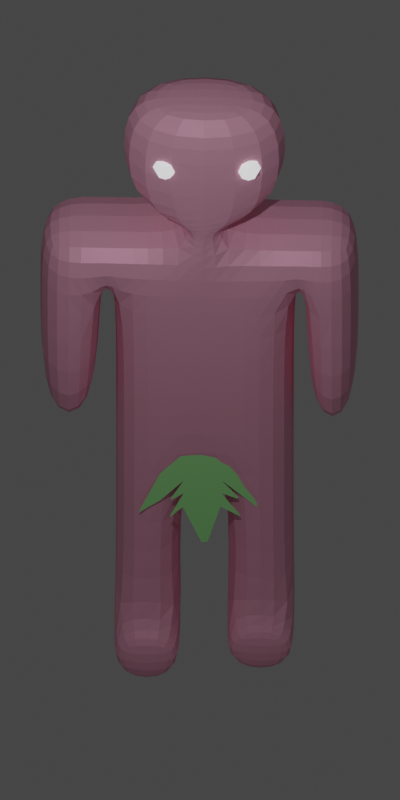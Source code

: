 # Source: player.blend  (saved by Blender 2.83.19; exported with 4.5.12 LTS)
import bpy
from mathutils import Matrix  # noqa: F401  (used for matrix-valued properties, if any)

bpy.ops.wm.read_factory_settings(use_empty=True)
scene = bpy.context.scene
scene.name = 'Scene'

# ---- collections
col_collection = bpy.data.collections.new('Collection'); scene.collection.children.link(col_collection)

# ---- materials (node trees are filled in below, after node groups)
mat_material = bpy.data.materials.new('Material')
mat_material.alpha_threshold = 0.0
mat_material.use_transparent_shadow = False
mat_material.line_color = (0.0, 0.0, 0.0, 1.0)
mat_material_001 = bpy.data.materials.new('Material.001')
mat_material_001.use_transparent_shadow = False
mat_material_002 = bpy.data.materials.new('Material.002')
mat_material_002.use_transparent_shadow = False

# ---- material node trees
mat_material.use_nodes = True; mat_material.node_tree.nodes.clear()
_N = mat_material.node_tree.nodes; _L = mat_material.node_tree.links
n0 = _N.new('ShaderNodeOutputMaterial'); n0.name = 'Material Output'; n0.location = (300, 300)
n1 = _N.new('ShaderNodeBsdfPrincipled'); n1.name = 'Principled BSDF'; n1.location = (10, 300)
n1.distribution = 'GGX'
n1.subsurface_method = 'BURLEY'
n1.inputs[0].default_value = (1.0, 0.4664, 0.6333, 1.0)
n1.inputs[1].default_value = 0.2083
n1.inputs[2].default_value = 0.4583
n1.inputs[3].default_value = 1.45
n1.inputs[13].default_value = 0.0
n1.inputs[27].default_value = (0.0, 0.0, 0.0, 1.0)
n1.inputs[28].default_value = 1.0
_L.new(n1.outputs[0], n0.inputs[0])
n0.is_active_output = True
mat_material_001.use_nodes = True; mat_material_001.node_tree.nodes.clear()
_N = mat_material_001.node_tree.nodes; _L = mat_material_001.node_tree.links
n0 = _N.new('ShaderNodeBsdfPrincipled'); n0.name = 'Principled BSDF'; n0.location = (10, 300)
n0.distribution = 'GGX'
n0.subsurface_method = 'BURLEY'
n0.inputs[0].default_value = (0.4339, 1.0, 0.3685, 1.0)
n0.inputs[3].default_value = 1.45
n0.inputs[27].default_value = (0.0, 0.0, 0.0, 1.0)
n0.inputs[28].default_value = 1.0
n1 = _N.new('ShaderNodeOutputMaterial'); n1.name = 'Material Output'; n1.location = (300, 300)
_L.new(n0.outputs[0], n1.inputs[0])
n1.is_active_output = True
mat_material_002.use_nodes = True; mat_material_002.node_tree.nodes.clear()
_N = mat_material_002.node_tree.nodes; _L = mat_material_002.node_tree.links
n0 = _N.new('ShaderNodeBsdfPrincipled'); n0.name = 'Principled BSDF'; n0.location = (10, 300)
n0.distribution = 'GGX'
n0.subsurface_method = 'BURLEY'
n0.inputs[0].default_value = (1.0, 1.0, 1.0, 1.0)
n0.inputs[1].default_value = 1.0
n0.inputs[3].default_value = 1.45
n0.inputs[13].default_value = 1.0
n0.inputs[28].default_value = 1.0
n1 = _N.new('ShaderNodeOutputMaterial'); n1.name = 'Material Output'; n1.location = (300, 300)
_L.new(n0.outputs[0], n1.inputs[0])
n1.is_active_output = True

# ---- world
world_world = bpy.data.worlds.new('World'); scene.world = world_world
world_world.use_nodes = True; world_world.node_tree.nodes.clear()
_N = world_world.node_tree.nodes; _L = world_world.node_tree.links
n0 = _N.new('ShaderNodeOutputWorld'); n0.name = 'World Output'; n0.location = (300, 300)
n1 = _N.new('ShaderNodeBackground'); n1.name = 'Background'; n1.location = (10, 300)
n1.inputs[0].default_value = (0.05088, 0.05088, 0.05088, 1.0)
_L.new(n1.outputs[0], n0.inputs[0])
n0.is_active_output = True
world_world.color = (0.05088, 0.05088, 0.05088)
world_world.use_sun_shadow = False
world_world.sun_shadow_jitter_overblur = 0.0

# ---- cameras
cam_camera = bpy.data.cameras.new('Camera')
cam_camera.type = 'ORTHO'
cam_camera.clip_end = 100.0
cam_camera.ortho_scale = 9.914

# ---- lights
light_light = bpy.data.lights.new('Light', 'POINT')
light_light.transmission_factor = 0.0
light_light.energy = 1000.0
light_light.shadow_soft_size = 0.1
light_light.shadow_maximum_resolution = 0.006
light_light.use_absolute_resolution = True

# ---- meshes
me_cube = bpy.data.meshes.new('Cube')
me_cube.from_pydata([(1.0, 1.0, 1.0), (1.0, 1.0, -1.0), (1.0, -1.0, 1.0), (1.0, -1.0, -1.0), (-1.0, 1.0, 1.0), (-1.0, 1.0, -1.0), (-1.0, -1.0, 1.0), (-1.0, -1.0, -1.0), (1.0, -1.0, 6.236), (-1.0, -1.0, 6.236), (1.0, 1.0, 6.236), (-1.0, 1.0, 6.236), (1.0, -1.0, 9.141), (-1.0, -1.0, 9.141), (1.0, 1.0, 9.141), (-1.0, 1.0, 9.141), (-1.0, 2.243, 6.236), (1.0, 2.243, 6.236), (-1.0, 2.243, 9.141), (1.0, 2.243, 9.141), (-1.0, 4.27, 6.236), (1.0, 4.27, 6.236), (-1.0, 4.27, 9.141), (1.0, 4.27, 9.141), (-1.0, 2.243, 1.154), (1.0, 2.243, 1.154), (-1.0, 4.27, 1.154), (1.0, 4.27, 1.154), (1.0, -1.0, 13.75), (-1.0, -1.0, 13.75), (1.0, 1.0, 13.75), (-1.0, 1.0, 13.75), (-1.0, 2.243, 13.75), (1.0, 2.243, 13.75), (-1.0, 4.27, 13.75), (1.0, 4.27, 13.75), (1.0, -1.0, 15.92), (-1.0, -1.0, 15.92), (1.0, 1.0, 15.92), (-1.0, 1.0, 15.92), (-1.0, 2.243, 15.92), (1.0, 2.243, 15.92), (-1.0, 4.27, 15.92), (1.0, 4.27, 15.92), (1.0, 4.505, 13.75), (1.0, 4.505, 15.92), (-1.0, 4.505, 13.75), (-1.0, 4.505, 15.92), (1.0, 6.113, 13.75), (1.0, 6.113, 15.92), (-1.0, 6.113, 13.75), (-1.0, 6.113, 15.92), (-1.0, 4.505, 7.706), (1.0, 4.505, 7.706), (-1.0, 6.113, 7.706), (1.0, 6.113, 7.706), (1.0, -1.344, 13.75), (-1.0, -1.344, 13.75), (1.0, -1.344, 15.92), (-1.0, -1.344, 15.92), (1.0, -3.167, 13.75), (-1.0, -3.167, 13.75), (1.0, -3.167, 15.92), (-1.0, -3.167, 15.92), (1.0, -1.344, 7.688), (-1.0, -1.344, 7.688), (1.0, -3.167, 7.688), (-1.0, -3.167, 7.688), (-1.0, 1.0, 16.57), (1.0, 1.0, 16.57), (-1.0, 2.243, 16.57), (1.0, 2.243, 16.57), (-1.0, -0.9703, 16.97), (1.0, -0.9703, 16.97), (-1.0, 4.213, 16.97), (1.0, 4.213, 16.97), (-1.0, -0.9703, 20.33), (1.0, -0.9703, 20.33), (-1.0, 4.213, 20.33), (1.0, 4.213, 20.33), (-0.503, 0.3178, 20.77), (0.503, 0.3178, 20.77), (-0.503, 2.925, 20.77), (0.503, 2.925, 20.77), (1.525, 1.0, 1.0), (1.525, 1.0, -1.0), (1.525, -1.0, 1.0), (1.525, -1.0, -1.0), (-1.0, 2.243, -0.6825), (1.0, 2.243, -0.6825), (-1.0, 4.27, -0.6825), (1.0, 4.27, -0.6825), (1.375, 4.27, 1.154), (1.375, 2.243, 1.154), (1.375, 4.27, -0.6825), (1.375, 2.243, -0.6825)], [], [(2, 0, 10, 8), (3, 2, 6, 7), (7, 6, 4, 5), (5, 1, 3, 7), (1, 0, 84, 85), (5, 4, 0, 1), (11, 9, 13, 15), (0, 4, 11, 10), (6, 2, 8, 9), (4, 6, 9, 11), (12, 14, 30, 28), (9, 8, 12, 13), (14, 10, 17, 19), (8, 10, 14, 12), (18, 15, 31, 32), (11, 15, 18, 16), (19, 23, 35, 33), (10, 11, 16, 17), (21, 20, 22, 23), (16, 18, 22, 20), (20, 21, 27, 26), (19, 17, 21, 23), (24, 26, 90, 88), (21, 17, 25, 27), (17, 16, 24, 25), (16, 20, 26, 24), (31, 29, 37, 39), (32, 31, 39, 40), (33, 35, 43, 41), (22, 18, 32, 34), (23, 22, 34, 35), (15, 13, 29, 31), (14, 19, 33, 30), (13, 12, 28, 29), (38, 39, 37, 36), (40, 41, 43, 42), (38, 41, 71, 69), (37, 29, 57, 59), (34, 32, 40, 42), (34, 42, 47, 46), (30, 33, 41, 38), (28, 30, 38, 36), (45, 44, 48, 49), (43, 35, 44, 45), (35, 34, 46, 44), (42, 43, 45, 47), (48, 50, 51, 49), (46, 47, 51, 50), (50, 48, 55, 54), (47, 45, 49, 51), (53, 52, 54, 55), (44, 46, 52, 53), (48, 44, 53, 55), (46, 50, 54, 52), (56, 58, 62, 60), (29, 28, 56, 57), (28, 36, 58, 56), (36, 37, 59, 58), (61, 60, 62, 63), (58, 59, 63, 62), (59, 57, 61, 63), (60, 61, 67, 66), (65, 64, 66, 67), (61, 57, 65, 67), (56, 60, 66, 64), (57, 56, 64, 65), (70, 68, 72, 74), (39, 38, 69, 68), (40, 39, 68, 70), (41, 40, 70, 71), (73, 75, 79, 77), (71, 70, 74, 75), (69, 71, 75, 73), (68, 69, 73, 72), (77, 79, 83, 81), (72, 73, 77, 76), (74, 72, 76, 78), (75, 74, 78, 79), (80, 81, 83, 82), (76, 77, 81, 80), (78, 76, 80, 82), (79, 78, 82, 83), (85, 84, 86, 87), (3, 1, 85, 87), (0, 2, 86, 84), (2, 3, 87, 86), (89, 88, 90, 91), (25, 24, 88, 89), (25, 89, 95, 93), (26, 27, 91, 90), (92, 93, 95, 94), (27, 25, 93, 92), (91, 27, 92, 94), (89, 91, 94, 95)])
_uv = me_cube.uv_layers.new(name='UVMap')
_uv.uv.foreach_set('vector', [0.625, 0.75, 0.625, 0.5, 0.625, 0.5, 0.625, 0.75, 0.375, 0.75, 0.625, 0.75, 0.625, 1.0, 0.375, 1.0, 0.375, 0.0, 0.625, 0.0, 0.625, 0.25, 0.375, 0.25, 0.125, 0.5, 0.375, 0.5, 0.375, 0.75, 0.125, 0.75, 0.375, 0.5, 0.625, 0.5, 0.625, 0.5, 0.375, 0.5, 0.375, 0.25, 0.625, 0.25, 0.625, 0.5, 0.375, 0.5, 0.625, 0.25, 0.625, 0.0, 0.625, 0.0, 0.625, 0.25, 0.625, 0.5, 0.625, 0.25, 0.625, 0.25, 0.625, 0.5, 0.625, 1.0, 0.625, 0.75, 0.625, 0.75, 0.625, 1.0, 0.625, 0.25, 0.625, 0.0, 0.625, 0.0, 0.625, 0.25, 0.625, 0.75, 0.625, 0.5, 0.625, 0.5, 0.625, 0.75, 0.625, 1.0, 0.625, 0.75, 0.625, 0.75, 0.625, 1.0, 0.625, 0.5, 0.625, 0.5, 0.625, 0.5, 0.625, 0.5, 0.625, 0.75, 0.625, 0.5, 0.625, 0.5, 0.625, 0.75, 0.625, 0.25, 0.625, 0.25, 0.625, 0.25, 0.625, 0.25, 0.625, 0.25, 0.625, 0.25, 0.625, 0.25, 0.625, 0.25, 0.625, 0.5, 0.625, 0.5, 0.625, 0.5, 0.625, 0.5, 0.625, 0.5, 0.625, 0.25, 0.625, 0.25, 0.625, 0.5, 0.625, 0.5, 0.625, 0.25, 0.625, 0.25, 0.625, 0.5, 0.625, 0.25, 0.625, 0.25, 0.625, 0.25, 0.625, 0.25, 0.625, 0.25, 0.625, 0.5, 0.625, 0.5, 0.625, 0.25, 0.625, 0.5, 0.625, 0.5, 0.625, 0.5, 0.625, 0.5, 0.625, 0.25, 0.625, 0.25, 0.625, 0.25, 0.625, 0.25, 0.625, 0.5, 0.625, 0.5, 0.625, 0.5, 0.625, 0.5, 0.625, 0.5, 0.625, 0.25, 0.625, 0.25, 0.625, 0.5, 0.625, 0.25, 0.625, 0.25, 0.625, 0.25, 0.625, 0.25, 0.625, 0.25, 0.625, 0.0, 0.625, 0.0, 0.625, 0.25, 0.625, 0.25, 0.625, 0.25, 0.625, 0.25, 0.625, 0.25, 0.625, 0.5, 0.625, 0.5, 0.625, 0.5, 0.625, 0.5, 0.625, 0.25, 0.625, 0.25, 0.625, 0.25, 0.625, 0.25, 0.625, 0.5, 0.625, 0.25, 0.625, 0.25, 0.625, 0.5, 0.625, 0.25, 0.625, 0.0, 0.625, 0.0, 0.625, 0.25, 0.625, 0.5, 0.625, 0.5, 0.625, 0.5, 0.625, 0.5, 0.625, 1.0, 0.625, 0.75, 0.625, 0.75, 0.625, 1.0, 0.625, 0.5, 0.875, 0.5, 0.875, 0.75, 0.625, 0.75, 0.875, 0.5, 0.625, 0.5, 0.625, 0.5, 0.875, 0.5, 0.625, 0.5, 0.625, 0.5, 0.625, 0.5, 0.625, 0.5, 0.625, 0.0, 0.625, 0.0, 0.625, 0.0, 0.625, 0.0, 0.625, 0.25, 0.625, 0.25, 0.625, 0.25, 0.625, 0.25, 0.625, 0.25, 0.625, 0.25, 0.625, 0.25, 0.625, 0.25, 0.625, 0.5, 0.625, 0.5, 0.625, 0.5, 0.625, 0.5, 0.625, 0.75, 0.625, 0.5, 0.625, 0.5, 0.625, 0.75, 0.625, 0.5, 0.625, 0.5, 0.625, 0.5, 0.625, 0.5, 0.625, 0.5, 0.625, 0.5, 0.625, 0.5, 0.625, 0.5, 0.625, 0.5, 0.625, 0.25, 0.625, 0.25, 0.625, 0.5, 0.875, 0.5, 0.625, 0.5, 0.625, 0.5, 0.875, 0.5, 0.625, 0.5, 0.625, 0.25, 0.625, 0.25, 0.625, 0.5, 0.625, 0.25, 0.625, 0.25, 0.625, 0.25, 0.625, 0.25, 0.625, 0.25, 0.625, 0.5, 0.625, 0.5, 0.625, 0.25, 0.875, 0.5, 0.625, 0.5, 0.625, 0.5, 0.875, 0.5, 0.625, 0.5, 0.625, 0.25, 0.625, 0.25, 0.625, 0.5, 0.625, 0.5, 0.625, 0.25, 0.625, 0.25, 0.625, 0.5, 0.625, 0.5, 0.625, 0.5, 0.625, 0.5, 0.625, 0.5, 0.625, 0.25, 0.625, 0.25, 0.625, 0.25, 0.625, 0.25, 0.625, 0.75, 0.625, 0.75, 0.625, 0.75, 0.625, 0.75, 0.625, 1.0, 0.625, 0.75, 0.625, 0.75, 0.625, 1.0, 0.625, 0.75, 0.625, 0.75, 0.625, 0.75, 0.625, 0.75, 0.625, 0.75, 0.875, 0.75, 0.875, 0.75, 0.625, 0.75, 0.625, 1.0, 0.625, 0.75, 0.625, 0.75, 0.625, 1.0, 0.625, 0.75, 0.875, 0.75, 0.875, 0.75, 0.625, 0.75, 0.625, 0.0, 0.625, 0.0, 0.625, 0.0, 0.625, 0.0, 0.625, 0.75, 0.625, 1.0, 0.625, 1.0, 0.625, 0.75, 0.625, 1.0, 0.625, 0.75, 0.625, 0.75, 0.625, 1.0, 0.625, 0.0, 0.625, 0.0, 0.625, 0.0, 0.625, 0.0, 0.625, 0.75, 0.625, 0.75, 0.625, 0.75, 0.625, 0.75, 0.625, 1.0, 0.625, 0.75, 0.625, 0.75, 0.625, 1.0, 0.625, 0.25, 0.625, 0.25, 0.625, 0.25, 0.625, 0.25, 0.875, 0.5, 0.625, 0.5, 0.625, 0.5, 0.875, 0.5, 0.625, 0.25, 0.625, 0.25, 0.625, 0.25, 0.625, 0.25, 0.625, 0.5, 0.875, 0.5, 0.875, 0.5, 0.625, 0.5, 0.625, 0.5, 0.625, 0.5, 0.625, 0.5, 0.625, 0.5, 0.625, 0.5, 0.875, 0.5, 0.875, 0.5, 0.625, 0.5, 0.625, 0.5, 0.625, 0.5, 0.625, 0.5, 0.625, 0.5, 0.875, 0.5, 0.625, 0.5, 0.625, 0.5, 0.875, 0.5, 0.625, 0.5, 0.625, 0.5, 0.625, 0.5, 0.625, 0.5, 0.875, 0.5, 0.625, 0.5, 0.625, 0.5, 0.875, 0.5, 0.625, 0.25, 0.625, 0.25, 0.625, 0.25, 0.625, 0.25, 0.625, 0.5, 0.875, 0.5, 0.875, 0.5, 0.625, 0.5, 0.875, 0.5, 0.625, 0.5, 0.625, 0.5, 0.875, 0.5, 0.875, 0.5, 0.625, 0.5, 0.625, 0.5, 0.875, 0.5, 0.625, 0.25, 0.625, 0.25, 0.625, 0.25, 0.625, 0.25, 0.625, 0.5, 0.875, 0.5, 0.875, 0.5, 0.625, 0.5, 0.375, 0.5, 0.625, 0.5, 0.625, 0.75, 0.375, 0.75, 0.375, 0.75, 0.375, 0.5, 0.375, 0.5, 0.375, 0.75, 0.625, 0.5, 0.625, 0.75, 0.625, 0.75, 0.625, 0.5, 0.625, 0.75, 0.375, 0.75, 0.375, 0.75, 0.625, 0.75, 0.625, 0.5, 0.625, 0.25, 0.625, 0.25, 0.625, 0.5, 0.625, 0.5, 0.625, 0.25, 0.625, 0.25, 0.625, 0.5, 0.625, 0.5, 0.625, 0.5, 0.625, 0.5, 0.625, 0.5, 0.625, 0.25, 0.625, 0.5, 0.625, 0.5, 0.625, 0.25, 0.625, 0.5, 0.625, 0.5, 0.625, 0.5, 0.625, 0.5, 0.625, 0.5, 0.625, 0.5, 0.625, 0.5, 0.625, 0.5, 0.625, 0.5, 0.625, 0.5, 0.625, 0.5, 0.625, 0.5, 0.625, 0.5, 0.625, 0.5, 0.625, 0.5, 0.625, 0.5])
me_cube.materials.append(mat_material)
me_cube.use_remesh_preserve_volume = False
me_cube.use_remesh_preserve_attributes = False
me_cube.use_mirror_vertex_groups = False
me_cube.update()
me_plane = bpy.data.meshes.new('Plane')
me_plane.from_pydata([(-0.2337, -0.2337, 0.0), (0.2337, -0.2337, 0.0), (-0.2337, 0.2337, 0.0), (0.2337, 0.2337, 0.0), (0.5261, 0.1044, 0.0), (0.5261, 0.5717, 0.0), (-0.4957, 0.05119, 0.0), (-0.4957, 0.5185, 0.0), (-0.7046, 0.7311, 0.0), (-0.7046, 0.7501, 0.0), (0.7882, 0.7487, 0.0), (0.7882, 0.7781, 0.0), (-0.2299, 0.4577, 0.0), (0.2375, 0.4577, 0.0), (-0.2185, 0.6932, 0.0), (0.2489, 0.6932, 0.0), (-0.04832, 1.312, 0.0), (0.02554, 1.312, 0.0), (-0.4372, 0.5237, 0.0), (-0.4365, 0.5627, 0.0), (-0.4565, 0.8387, 0.0), (-0.4552, 0.8668, 0.0), (0.4095, 0.8403, 0.0), (0.4111, 0.8728, 0.0), (0.391, 0.5315, 0.0), (0.3916, 0.5701, 0.0)], [], [(0, 1, 3, 2), (3, 1, 4, 5), (0, 2, 7, 6), (6, 7, 9, 8), (5, 4, 10, 11), (2, 3, 13, 12), (12, 13, 15, 14), (14, 15, 17, 16), (2, 12, 19, 18), (12, 14, 21, 20), (15, 13, 22, 23), (13, 3, 24, 25)])
_uv = me_plane.uv_layers.new(name='UVMap')
_uv.uv.foreach_set('vector', [0.0, 0.0, 1.0, 0.0, 1.0, 1.0, 0.0, 1.0, 1.0, 1.0, 1.0, 0.0, 1.0, 0.0, 1.0, 1.0, 0.0, 0.0, 0.0, 1.0, 0.0, 1.0, 0.0, 0.0, 0.0, 0.0, 0.0, 1.0, 0.0, 1.0, 0.0, 0.0, 1.0, 1.0, 1.0, 0.0, 1.0, 0.0, 1.0, 1.0, 0.0, 1.0, 1.0, 1.0, 1.0, 1.0, 0.0, 1.0, 0.0, 1.0, 1.0, 1.0, 1.0, 1.0, 0.0, 1.0, 0.0, 1.0, 1.0, 1.0, 1.0, 1.0, 0.0, 1.0, 0.0, 1.0, 0.0, 1.0, 0.0, 1.0, 0.0, 1.0, 0.0, 1.0, 0.0, 1.0, 0.0, 1.0, 0.0, 1.0, 1.0, 1.0, 1.0, 1.0, 1.0, 1.0, 1.0, 1.0, 1.0, 1.0, 1.0, 1.0, 1.0, 1.0, 1.0, 1.0])
me_plane.materials.append(mat_material_001)
me_plane.use_remesh_fix_poles = True
me_plane.use_remesh_preserve_attributes = False
me_plane.use_mirror_vertex_groups = False
me_plane.update()
me_sphere = bpy.data.meshes.new('Sphere')
me_sphere.from_pydata([(0.0, 0.7071, 0.7071), (0.0, 1.0, -4.371e-08), (0.0, 0.7071, -0.7071), (0.5, 0.5, 0.7071), (0.7071, 0.7071, -4.371e-08), (0.5, 0.5, -0.7071), (0.7071, -8.521e-08, 0.7071), (1.0, -5.541e-08, -4.371e-08), (0.7071, -8.521e-08, -0.7071), (0.5, -0.5, 0.7071), (0.7071, -0.7071, -4.371e-08), (0.5, -0.5, -0.7071), (0.0, -8.742e-08, -1.0), (3.201e-08, -0.7071, 0.7071), (2.213e-09, -1.0, -4.371e-08), (3.201e-08, -0.7071, -0.7071), (-6.182e-08, -1.492e-07, 1.0), (-0.5, -0.5, 0.7071), (-0.7071, -0.7071, -4.371e-08), (-0.5, -0.5, -0.7071), (-0.7071, -8.521e-08, 0.7071), (-1.0, -5.541e-08, -4.371e-08), (-0.7071, -8.521e-08, -0.7071), (-0.5, 0.5, 0.7071), (-0.7071, 0.7071, -4.371e-08), (-0.5, 0.5, -0.7071), (-0.1208, -5.879, 0.7071), (-0.1208, -5.586, -4.371e-08), (-0.1208, -5.879, -0.7071), (0.3792, -6.086, 0.7071), (0.5863, -5.879, -4.371e-08), (0.3792, -6.086, -0.7071), (0.5863, -6.586, 0.7071), (0.8792, -6.586, -4.371e-08), (0.5863, -6.586, -0.7071), (0.3792, -7.086, 0.7071), (0.5863, -7.293, -4.371e-08), (0.3792, -7.086, -0.7071), (-0.1208, -6.586, -1.0), (-0.1208, -7.293, 0.7071), (-0.1208, -7.586, -4.371e-08), (-0.1208, -7.293, -0.7071), (-0.1208, -6.586, 1.0), (-0.6208, -7.086, 0.7071), (-0.8279, -7.293, -4.371e-08), (-0.6208, -7.086, -0.7071), (-0.8279, -6.586, 0.7071), (-1.121, -6.586, -4.371e-08), (-0.8279, -6.586, -0.7071), (-0.6208, -6.086, 0.7071), (-0.8279, -5.879, -4.371e-08), (-0.6208, -6.086, -0.7071)], [], [(2, 1, 4, 5), (0, 16, 3), (12, 2, 5), (1, 0, 3, 4), (5, 4, 7, 8), (3, 16, 6), (12, 5, 8), (4, 3, 6, 7), (8, 7, 10, 11), (6, 16, 9), (12, 8, 11), (7, 6, 9, 10), (11, 10, 14, 15), (9, 16, 13), (12, 11, 15), (10, 9, 13, 14), (15, 14, 18, 19), (13, 16, 17), (12, 15, 19), (14, 13, 17, 18), (19, 18, 21, 22), (17, 16, 20), (12, 19, 22), (18, 17, 20, 21), (21, 20, 23, 24), (22, 21, 24, 25), (20, 16, 23), (12, 22, 25), (12, 25, 2), (24, 23, 0, 1), (25, 24, 1, 2), (23, 16, 0), (28, 27, 30, 31), (26, 42, 29), (38, 28, 31), (27, 26, 29, 30), (31, 30, 33, 34), (29, 42, 32), (38, 31, 34), (30, 29, 32, 33), (34, 33, 36, 37), (32, 42, 35), (38, 34, 37), (33, 32, 35, 36), (37, 36, 40, 41), (35, 42, 39), (38, 37, 41), (36, 35, 39, 40), (41, 40, 44, 45), (39, 42, 43), (38, 41, 45), (40, 39, 43, 44), (45, 44, 47, 48), (43, 42, 46), (38, 45, 48), (44, 43, 46, 47), (47, 46, 49, 50), (48, 47, 50, 51), (46, 42, 49), (38, 48, 51), (38, 51, 28), (50, 49, 26, 27), (51, 50, 27, 28), (49, 42, 26)])
_uv = me_sphere.uv_layers.new(name='UVMap')
_uv.uv.foreach_set('vector', [0.75, 0.25, 0.75, 0.5, 0.625, 0.5, 0.625, 0.25, 0.75, 0.75, 0.6875, 1.0, 0.625, 0.75, 0.6875, 0.0, 0.75, 0.25, 0.625, 0.25, 0.75, 0.5, 0.75, 0.75, 0.625, 0.75, 0.625, 0.5, 0.625, 0.25, 0.625, 0.5, 0.5, 0.5, 0.5, 0.25, 0.625, 0.75, 0.5625, 1.0, 0.5, 0.75, 0.5625, 0.0, 0.625, 0.25, 0.5, 0.25, 0.625, 0.5, 0.625, 0.75, 0.5, 0.75, 0.5, 0.5, 0.5, 0.25, 0.5, 0.5, 0.375, 0.5, 0.375, 0.25, 0.5, 0.75, 0.4375, 1.0, 0.375, 0.75, 0.4375, 0.0, 0.5, 0.25, 0.375, 0.25, 0.5, 0.5, 0.5, 0.75, 0.375, 0.75, 0.375, 0.5, 0.375, 0.25, 0.375, 0.5, 0.25, 0.5, 0.25, 0.25, 0.375, 0.75, 0.3125, 1.0, 0.25, 0.75, 0.3125, 0.0, 0.375, 0.25, 0.25, 0.25, 0.375, 0.5, 0.375, 0.75, 0.25, 0.75, 0.25, 0.5, 0.25, 0.25, 0.25, 0.5, 0.125, 0.5, 0.125, 0.25, 0.25, 0.75, 0.1875, 1.0, 0.125, 0.75, 0.1875, 0.0, 0.25, 0.25, 0.125, 0.25, 0.25, 0.5, 0.25, 0.75, 0.125, 0.75, 0.125, 0.5, 0.125, 0.25, 0.125, 0.5, 0.0, 0.5, 0.0, 0.25, 0.125, 0.75, 0.0625, 1.0, 0.0, 0.75, 0.0625, 0.0, 0.125, 0.25, 0.0, 0.25, 0.125, 0.5, 0.125, 0.75, 0.0, 0.75, 0.0, 0.5, 1.0, 0.5, 1.0, 0.75, 0.875, 0.75, 0.875, 0.5, 1.0, 0.25, 1.0, 0.5, 0.875, 0.5, 0.875, 0.25, 1.0, 0.75, 0.9375, 1.0, 0.875, 0.75, 0.9375, 0.0, 1.0, 0.25, 0.875, 0.25, 0.8125, 0.0, 0.875, 0.25, 0.75, 0.25, 0.875, 0.5, 0.875, 0.75, 0.75, 0.75, 0.75, 0.5, 0.875, 0.25, 0.875, 0.5, 0.75, 0.5, 0.75, 0.25, 0.875, 0.75, 0.8125, 1.0, 0.75, 0.75, 0.75, 0.25, 0.75, 0.5, 0.625, 0.5, 0.625, 0.25, 0.75, 0.75, 0.6875, 1.0, 0.625, 0.75, 0.6875, 0.0, 0.75, 0.25, 0.625, 0.25, 0.75, 0.5, 0.75, 0.75, 0.625, 0.75, 0.625, 0.5, 0.625, 0.25, 0.625, 0.5, 0.5, 0.5, 0.5, 0.25, 0.625, 0.75, 0.5625, 1.0, 0.5, 0.75, 0.5625, 0.0, 0.625, 0.25, 0.5, 0.25, 0.625, 0.5, 0.625, 0.75, 0.5, 0.75, 0.5, 0.5, 0.5, 0.25, 0.5, 0.5, 0.375, 0.5, 0.375, 0.25, 0.5, 0.75, 0.4375, 1.0, 0.375, 0.75, 0.4375, 0.0, 0.5, 0.25, 0.375, 0.25, 0.5, 0.5, 0.5, 0.75, 0.375, 0.75, 0.375, 0.5, 0.375, 0.25, 0.375, 0.5, 0.25, 0.5, 0.25, 0.25, 0.375, 0.75, 0.3125, 1.0, 0.25, 0.75, 0.3125, 0.0, 0.375, 0.25, 0.25, 0.25, 0.375, 0.5, 0.375, 0.75, 0.25, 0.75, 0.25, 0.5, 0.25, 0.25, 0.25, 0.5, 0.125, 0.5, 0.125, 0.25, 0.25, 0.75, 0.1875, 1.0, 0.125, 0.75, 0.1875, 0.0, 0.25, 0.25, 0.125, 0.25, 0.25, 0.5, 0.25, 0.75, 0.125, 0.75, 0.125, 0.5, 0.125, 0.25, 0.125, 0.5, 0.0, 0.5, 0.0, 0.25, 0.125, 0.75, 0.0625, 1.0, 0.0, 0.75, 0.0625, 0.0, 0.125, 0.25, 0.0, 0.25, 0.125, 0.5, 0.125, 0.75, 0.0, 0.75, 0.0, 0.5, 1.0, 0.5, 1.0, 0.75, 0.875, 0.75, 0.875, 0.5, 1.0, 0.25, 1.0, 0.5, 0.875, 0.5, 0.875, 0.25, 1.0, 0.75, 0.9375, 1.0, 0.875, 0.75, 0.9375, 0.0, 1.0, 0.25, 0.875, 0.25, 0.8125, 0.0, 0.875, 0.25, 0.75, 0.25, 0.875, 0.5, 0.875, 0.75, 0.75, 0.75, 0.75, 0.5, 0.875, 0.25, 0.875, 0.5, 0.75, 0.5, 0.75, 0.25, 0.875, 0.75, 0.8125, 1.0, 0.75, 0.75])
me_sphere.materials.append(mat_material_002)
me_sphere.use_remesh_fix_poles = True
me_sphere.use_remesh_preserve_attributes = False
me_sphere.use_mirror_vertex_groups = False
me_sphere.update()

# ---- objects
ob_cube = bpy.data.objects.new('Cube', me_cube)
ob_light = bpy.data.objects.new('Light', light_light)
ob_camera = bpy.data.objects.new('Camera', cam_camera)
ob_plane = bpy.data.objects.new('Plane', me_plane)
ob_sphere = bpy.data.objects.new('Sphere', me_sphere)

# ---- transforms, parenting, visibility, modifiers, constraints
ob_cube.location = (-2.633, 0.641, -2.633)
ob_cube.rotation_euler = (0.0, -0.0, -3.165)
ob_cube.scale = (0.6692, 0.4316, 0.4316)
ob_cube.lock_rotations_4d = False
ob_cube.empty_display_type = 'ARROWS'
ob_cube.lineart.crease_threshold = 0.0
_m = ob_cube.modifiers.new('Subdivision', 'SUBSURF')
_m.uv_smooth = 'PRESERVE_CORNERS'
_m.levels = 2
ob_light.location = (-10.12, 1.005, 12.39)
ob_light.rotation_euler = (0.6503, 0.05522, 1.866)
ob_light.lock_rotations_4d = False
ob_light.empty_display_type = 'ARROWS'
ob_light.color = (0.0, 0.0, 0.0, 0.0)
ob_light.lineart.crease_threshold = 0.0
ob_camera.location = (-15.49, 0.0, 13.84)
ob_camera.rotation_euler = (0.7854, 0.0, -1.571)
ob_camera.lock_rotations_4d = False
ob_camera.empty_display_type = 'ARROWS'
ob_camera.color = (0.0, 0.0, 0.0, 0.0)
ob_camera.display_type = 'WIRE'
ob_camera.lineart.crease_threshold = 0.0
ob_plane.location = (-3.285, -0.03032, 0.4586)
ob_plane.rotation_euler = (-1.571, 0.01211, 1.574)
ob_plane.lineart.crease_threshold = 0.0
ob_sphere.location = (-3.11, 0.4267, 5.545)
ob_sphere.scale = (0.1564, 0.1564, 0.1564)
ob_sphere.lineart.crease_threshold = 0.0

# ---- collection membership
col_collection.objects.link(ob_cube)
col_collection.objects.link(ob_light)
col_collection.objects.link(ob_camera)
col_collection.objects.link(ob_plane)
col_collection.objects.link(ob_sphere)

# ---- scene / render settings (as saved in the file)
scene.camera = ob_camera
scene.frame_start = 1; scene.frame_end = 250; scene.frame_set(30)
scene.render.engine = 'BLENDER_EEVEE_NEXT'
scene.render.resolution_x = 64
scene.render.resolution_y = 128
scene.render.film_transparent = True
scene.render.stamp_background = (0.0, 0.0, 0.0, 0.0)
scene.cycles.use_denoising = False
scene.cycles.samples = 128
scene.cycles.sampling_pattern = 'TABULATED_SOBOL'
scene.cycles.use_adaptive_sampling = False
scene.cycles.use_light_tree = False
scene.view_settings.view_transform = 'Filmic'
bpy.context.view_layer.update()

